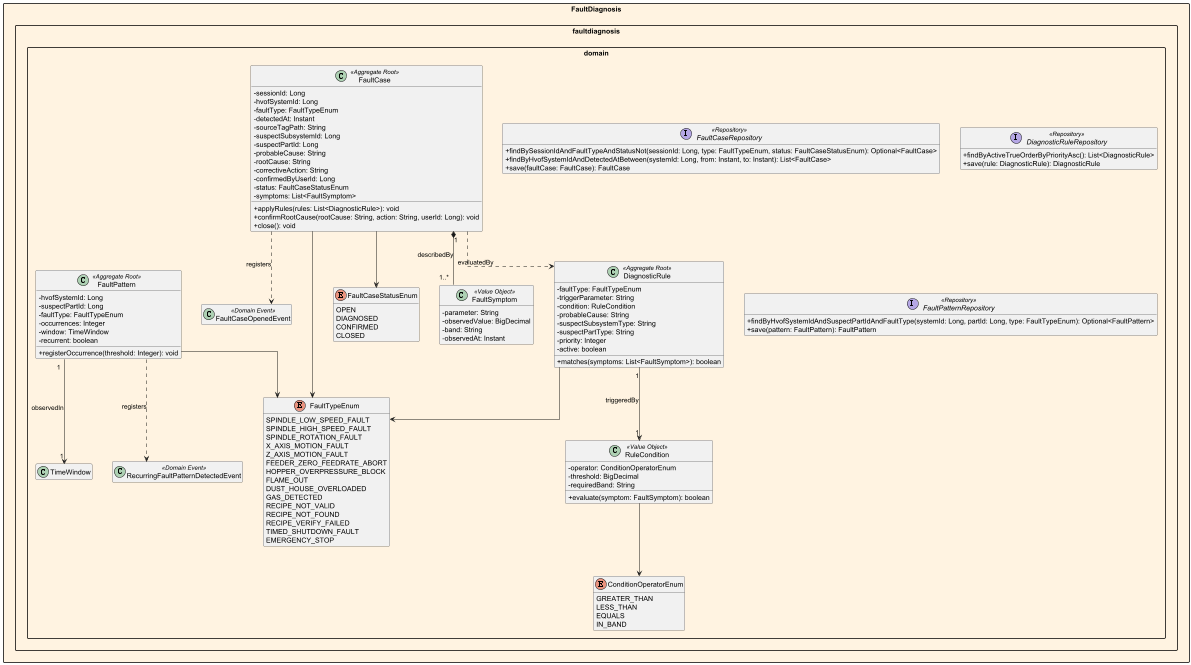

The diagram above was rendered by PlantUML. Its source (embedded in the PNG):
@startuml EdgeWatch_FaultDiagnosis_Domain
skinparam packageStyle rectangle
skinparam classAttributeIconSize 0
skinparam linetype ortho
skinparam nodesep 40
skinparam ranksep 60
hide empty members


package "FaultDiagnosis" #FFF3E0 {

    package "faultdiagnosis.domain" {
        class FaultCase <<Aggregate Root>> {
            - sessionId: Long
            - hvofSystemId: Long
            - faultType: FaultTypeEnum
            - detectedAt: Instant
            - sourceTagPath: String
            - suspectSubsystemId: Long
            - suspectPartId: Long
            - probableCause: String
            - rootCause: String
            - correctiveAction: String
            - confirmedByUserId: Long
            - status: FaultCaseStatusEnum
            - symptoms: List<FaultSymptom>
            + applyRules(rules: List<DiagnosticRule>): void
            + confirmRootCause(rootCause: String, action: String, userId: Long): void
            + close(): void
        }
        class FaultSymptom <<Value Object>> {
            - parameter: String
            - observedValue: BigDecimal
            - band: String
            - observedAt: Instant
        }
        class DiagnosticRule <<Aggregate Root>> {
            - faultType: FaultTypeEnum
            - triggerParameter: String
            - condition: RuleCondition
            - probableCause: String
            - suspectSubsystemType: String
            - suspectPartType: String
            - priority: Integer
            - active: boolean
            + matches(symptoms: List<FaultSymptom>): boolean
        }
        class RuleCondition <<Value Object>> {
            - operator: ConditionOperatorEnum
            - threshold: BigDecimal
            - requiredBand: String
            + evaluate(symptom: FaultSymptom): boolean
        }
        class FaultPattern <<Aggregate Root>> {
            - hvofSystemId: Long
            - suspectPartId: Long
            - faultType: FaultTypeEnum
            - occurrences: Integer
            - window: TimeWindow
            - recurrent: boolean
            + registerOccurrence(threshold: Integer): void
        }
        class FaultCaseOpenedEvent <<Domain Event>>
        class RecurringFaultPatternDetectedEvent <<Domain Event>>
        enum FaultTypeEnum {
            SPINDLE_LOW_SPEED_FAULT
            SPINDLE_HIGH_SPEED_FAULT
            SPINDLE_ROTATION_FAULT
            X_AXIS_MOTION_FAULT
            Z_AXIS_MOTION_FAULT
            FEEDER_ZERO_FEEDRATE_ABORT
            HOPPER_OVERPRESSURE_BLOCK
            FLAME_OUT
            DUST_HOUSE_OVERLOADED
            GAS_DETECTED
            RECIPE_NOT_VALID
            RECIPE_NOT_FOUND
            RECIPE_VERIFY_FAILED
            TIMED_SHUTDOWN_FAULT
            EMERGENCY_STOP
        }
        enum FaultCaseStatusEnum {
            OPEN
            DIAGNOSED
            CONFIRMED
            CLOSED
        }
        enum ConditionOperatorEnum {
            GREATER_THAN
            LESS_THAN
            EQUALS
            IN_BAND
        }
        FaultCase "1" *-- "1..*" FaultSymptom : describedBy
        FaultCase --> FaultTypeEnum
        FaultCase --> FaultCaseStatusEnum
        FaultCase ..> DiagnosticRule : evaluatedBy
        FaultCase ..> FaultCaseOpenedEvent : registers
        DiagnosticRule "1" --> "1" RuleCondition : triggeredBy
        DiagnosticRule --> FaultTypeEnum
        RuleCondition --> ConditionOperatorEnum
        FaultPattern --> FaultTypeEnum
        FaultPattern "1" --> "1" TimeWindow : observedIn
        FaultPattern ..> RecurringFaultPatternDetectedEvent : registers

        interface FaultCaseRepository <<Repository>> {
            + findBySessionIdAndFaultTypeAndStatusNot(sessionId: Long, type: FaultTypeEnum, status: FaultCaseStatusEnum): Optional<FaultCase>
            + findByHvofSystemIdAndDetectedAtBetween(systemId: Long, from: Instant, to: Instant): List<FaultCase>
            + save(faultCase: FaultCase): FaultCase
        }
        interface DiagnosticRuleRepository <<Repository>> {
            + findByActiveTrueOrderByPriorityAsc(): List<DiagnosticRule>
            + save(rule: DiagnosticRule): DiagnosticRule
        }
        interface FaultPatternRepository <<Repository>> {
            + findByHvofSystemIdAndSuspectPartIdAndFaultType(systemId: Long, partId: Long, type: FaultTypeEnum): Optional<FaultPattern>
            + save(pattern: FaultPattern): FaultPattern
        }
    }


@enduml